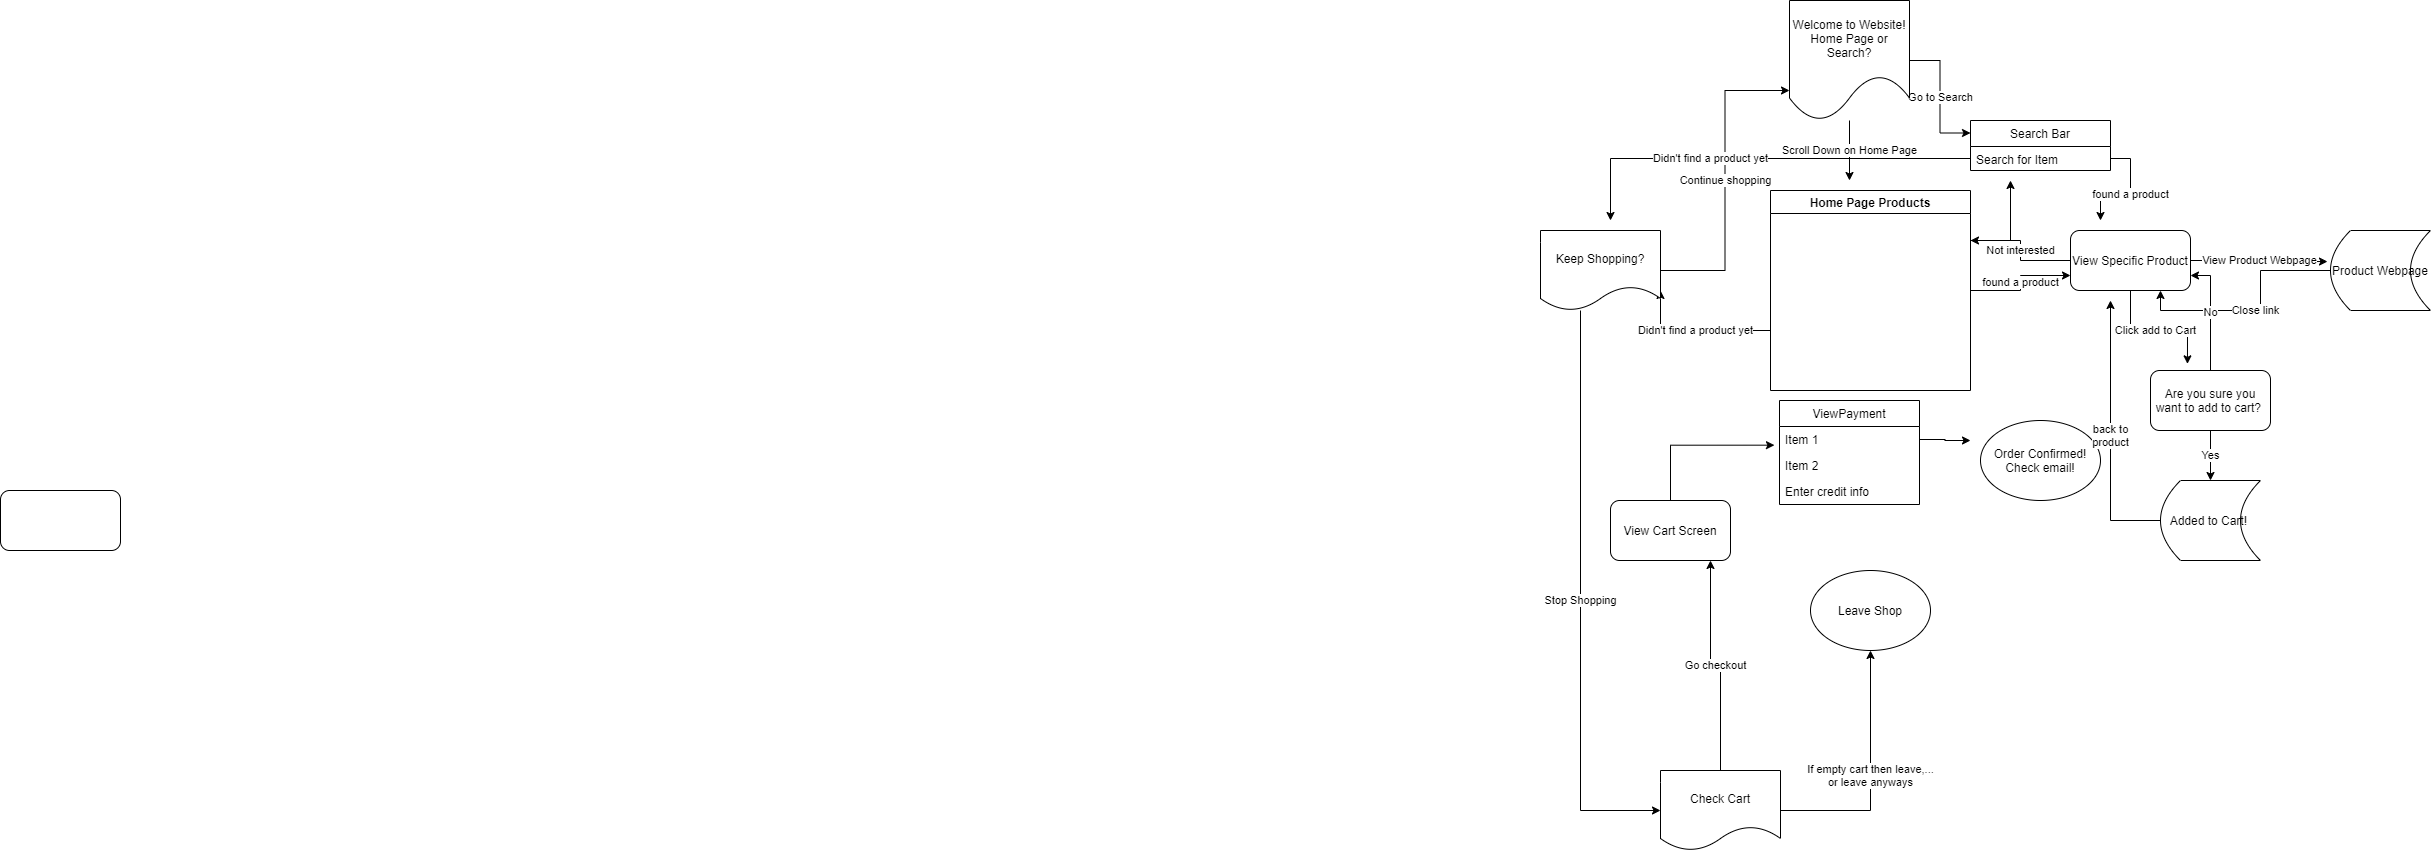

The diagram above was exported from draw.io. Its source (the exported page's mxGraphModel, read from the mxfile embedded in the PNG):
<mxGraphModel dx="2264" dy="436" grid="1" gridSize="10" guides="1" tooltips="1" connect="1" arrows="1" fold="1" page="1" pageScale="1" pageWidth="850" pageHeight="1100" math="0" shadow="0">
  <root>
    <mxCell id="0" />
    <mxCell id="1" parent="0" />
    <mxCell id="9" value="Go to Search" style="edgeStyle=orthogonalEdgeStyle;rounded=0;orthogonalLoop=1;jettySize=auto;html=1;exitX=1;exitY=0.5;exitDx=0;exitDy=0;entryX=0;entryY=0.25;entryDx=0;entryDy=0;" edge="1" parent="1" source="3" target="5">
      <mxGeometry relative="1" as="geometry" />
    </mxCell>
    <mxCell id="11" value="Scroll Down on Home Page" style="edgeStyle=orthogonalEdgeStyle;rounded=0;orthogonalLoop=1;jettySize=auto;html=1;" edge="1" parent="1" source="3">
      <mxGeometry relative="1" as="geometry">
        <mxPoint x="269" y="180" as="targetPoint" />
      </mxGeometry>
    </mxCell>
    <mxCell id="3" value="Welcome to Website!&lt;br&gt;Home Page or Search?" style="shape=document;whiteSpace=wrap;html=1;boundedLbl=1;size=0.375;" vertex="1" parent="1">
      <mxGeometry x="209" width="120" height="120" as="geometry" />
    </mxCell>
    <mxCell id="5" value="Search Bar" style="swimlane;fontStyle=0;childLayout=stackLayout;horizontal=1;startSize=26;horizontalStack=0;resizeParent=1;resizeParentMax=0;resizeLast=0;collapsible=1;marginBottom=0;" vertex="1" parent="1">
      <mxGeometry x="390" y="120" width="140" height="50" as="geometry" />
    </mxCell>
    <mxCell id="8" value="Search for Item" style="text;strokeColor=none;fillColor=none;align=left;verticalAlign=top;spacingLeft=4;spacingRight=4;overflow=hidden;rotatable=0;points=[[0,0.5],[1,0.5]];portConstraint=eastwest;" vertex="1" parent="5">
      <mxGeometry y="26" width="140" height="24" as="geometry" />
    </mxCell>
    <mxCell id="36" value="found a product" style="edgeStyle=orthogonalEdgeStyle;rounded=0;orthogonalLoop=1;jettySize=auto;html=1;entryX=0;entryY=0.75;entryDx=0;entryDy=0;" edge="1" parent="1" source="10" target="35">
      <mxGeometry relative="1" as="geometry" />
    </mxCell>
    <mxCell id="39" value="Didn't find a product yet" style="edgeStyle=orthogonalEdgeStyle;rounded=0;orthogonalLoop=1;jettySize=auto;html=1;entryX=1;entryY=0.75;entryDx=0;entryDy=0;" edge="1" parent="1" source="10" target="13">
      <mxGeometry relative="1" as="geometry">
        <Array as="points">
          <mxPoint x="80" y="330" />
        </Array>
      </mxGeometry>
    </mxCell>
    <mxCell id="46" style="edgeStyle=orthogonalEdgeStyle;rounded=0;orthogonalLoop=1;jettySize=auto;html=1;exitX=1;exitY=0.25;exitDx=0;exitDy=0;" edge="1" parent="1" source="10">
      <mxGeometry relative="1" as="geometry">
        <mxPoint x="430" y="180" as="targetPoint" />
      </mxGeometry>
    </mxCell>
    <mxCell id="10" value="Home Page Products" style="swimlane;" vertex="1" parent="1">
      <mxGeometry x="190" y="190" width="200" height="200" as="geometry" />
    </mxCell>
    <mxCell id="14" value="Stop Shopping" style="edgeStyle=orthogonalEdgeStyle;rounded=0;orthogonalLoop=1;jettySize=auto;html=1;entryX=0;entryY=0.5;entryDx=0;entryDy=0;" edge="1" parent="1" source="13" target="16">
      <mxGeometry relative="1" as="geometry">
        <mxPoint x="112.42640687119274" y="551.7157287525381" as="targetPoint" />
        <Array as="points">
          <mxPoint y="810" />
        </Array>
      </mxGeometry>
    </mxCell>
    <mxCell id="15" value="Continue shopping" style="edgeStyle=orthogonalEdgeStyle;rounded=0;orthogonalLoop=1;jettySize=auto;html=1;entryX=0;entryY=0.75;entryDx=0;entryDy=0;" edge="1" parent="1" source="13" target="3">
      <mxGeometry relative="1" as="geometry" />
    </mxCell>
    <mxCell id="13" value="Keep Shopping?" style="shape=document;whiteSpace=wrap;html=1;boundedLbl=1;" vertex="1" parent="1">
      <mxGeometry x="-40" y="230" width="120" height="80" as="geometry" />
    </mxCell>
    <mxCell id="18" value="If empty cart then leave,...&lt;br&gt;or leave anyways" style="edgeStyle=orthogonalEdgeStyle;rounded=0;orthogonalLoop=1;jettySize=auto;html=1;" edge="1" parent="1" source="16">
      <mxGeometry relative="1" as="geometry">
        <mxPoint x="290" y="650" as="targetPoint" />
      </mxGeometry>
    </mxCell>
    <mxCell id="21" value="Go checkout" style="edgeStyle=orthogonalEdgeStyle;rounded=0;orthogonalLoop=1;jettySize=auto;html=1;exitX=0.5;exitY=0;exitDx=0;exitDy=0;" edge="1" parent="1" source="16">
      <mxGeometry relative="1" as="geometry">
        <mxPoint x="130" y="560" as="targetPoint" />
      </mxGeometry>
    </mxCell>
    <mxCell id="16" value="Check Cart" style="shape=document;whiteSpace=wrap;html=1;boundedLbl=1;" vertex="1" parent="1">
      <mxGeometry x="79.99640687119273" y="769.9957287525381" width="120" height="80" as="geometry" />
    </mxCell>
    <mxCell id="17" value="Leave Shop" style="ellipse;whiteSpace=wrap;html=1;" vertex="1" parent="1">
      <mxGeometry x="230" y="570" width="120" height="80" as="geometry" />
    </mxCell>
    <mxCell id="25" value="" style="rounded=1;whiteSpace=wrap;html=1;" vertex="1" parent="1">
      <mxGeometry x="-1580" y="490" width="120" height="60" as="geometry" />
    </mxCell>
    <mxCell id="32" style="edgeStyle=orthogonalEdgeStyle;rounded=0;orthogonalLoop=1;jettySize=auto;html=1;entryX=-0.036;entryY=-0.282;entryDx=0;entryDy=0;entryPerimeter=0;" edge="1" parent="1" source="27" target="30">
      <mxGeometry relative="1" as="geometry" />
    </mxCell>
    <mxCell id="27" value="View Cart Screen" style="rounded=1;whiteSpace=wrap;html=1;" vertex="1" parent="1">
      <mxGeometry x="30" y="500" width="120" height="60" as="geometry" />
    </mxCell>
    <mxCell id="28" value="ViewPayment" style="swimlane;fontStyle=0;childLayout=stackLayout;horizontal=1;startSize=26;horizontalStack=0;resizeParent=1;resizeParentMax=0;resizeLast=0;collapsible=1;marginBottom=0;" vertex="1" parent="1">
      <mxGeometry x="199" y="400" width="140" height="104" as="geometry" />
    </mxCell>
    <mxCell id="29" value="Item 1" style="text;strokeColor=none;fillColor=none;align=left;verticalAlign=top;spacingLeft=4;spacingRight=4;overflow=hidden;rotatable=0;points=[[0,0.5],[1,0.5]];portConstraint=eastwest;" vertex="1" parent="28">
      <mxGeometry y="26" width="140" height="26" as="geometry" />
    </mxCell>
    <mxCell id="30" value="Item 2" style="text;strokeColor=none;fillColor=none;align=left;verticalAlign=top;spacingLeft=4;spacingRight=4;overflow=hidden;rotatable=0;points=[[0,0.5],[1,0.5]];portConstraint=eastwest;" vertex="1" parent="28">
      <mxGeometry y="52" width="140" height="26" as="geometry" />
    </mxCell>
    <mxCell id="31" value="Enter credit info" style="text;strokeColor=none;fillColor=none;align=left;verticalAlign=top;spacingLeft=4;spacingRight=4;overflow=hidden;rotatable=0;points=[[0,0.5],[1,0.5]];portConstraint=eastwest;" vertex="1" parent="28">
      <mxGeometry y="78" width="140" height="26" as="geometry" />
    </mxCell>
    <mxCell id="33" value="Order Confirmed! Check email!" style="ellipse;whiteSpace=wrap;html=1;" vertex="1" parent="1">
      <mxGeometry x="400" y="420" width="120" height="80" as="geometry" />
    </mxCell>
    <mxCell id="34" style="edgeStyle=orthogonalEdgeStyle;rounded=0;orthogonalLoop=1;jettySize=auto;html=1;" edge="1" parent="1" source="29">
      <mxGeometry relative="1" as="geometry">
        <mxPoint x="390" y="440" as="targetPoint" />
      </mxGeometry>
    </mxCell>
    <mxCell id="41" value="View Product Webpage" style="edgeStyle=orthogonalEdgeStyle;rounded=0;orthogonalLoop=1;jettySize=auto;html=1;entryX=-0.03;entryY=0.388;entryDx=0;entryDy=0;entryPerimeter=0;" edge="1" parent="1" source="35" target="40">
      <mxGeometry relative="1" as="geometry" />
    </mxCell>
    <mxCell id="43" value="Click add to Cart" style="edgeStyle=orthogonalEdgeStyle;rounded=0;orthogonalLoop=1;jettySize=auto;html=1;entryX=0.308;entryY=-0.111;entryDx=0;entryDy=0;entryPerimeter=0;" edge="1" parent="1" source="35" target="42">
      <mxGeometry relative="1" as="geometry" />
    </mxCell>
    <mxCell id="44" value="Not interested" style="edgeStyle=orthogonalEdgeStyle;rounded=0;orthogonalLoop=1;jettySize=auto;html=1;entryX=1;entryY=0.25;entryDx=0;entryDy=0;" edge="1" parent="1" source="35" target="10">
      <mxGeometry relative="1" as="geometry" />
    </mxCell>
    <mxCell id="35" value="View Specific Product" style="rounded=1;whiteSpace=wrap;html=1;" vertex="1" parent="1">
      <mxGeometry x="490" y="230" width="120" height="60" as="geometry" />
    </mxCell>
    <mxCell id="37" value="found a product" style="edgeStyle=orthogonalEdgeStyle;rounded=0;orthogonalLoop=1;jettySize=auto;html=1;" edge="1" parent="1" source="8">
      <mxGeometry relative="1" as="geometry">
        <mxPoint x="520" y="220" as="targetPoint" />
      </mxGeometry>
    </mxCell>
    <mxCell id="38" value="Didn't find a product yet" style="edgeStyle=orthogonalEdgeStyle;rounded=0;orthogonalLoop=1;jettySize=auto;html=1;" edge="1" parent="1" source="8">
      <mxGeometry x="0.2322" relative="1" as="geometry">
        <mxPoint x="30" y="220" as="targetPoint" />
        <mxPoint as="offset" />
      </mxGeometry>
    </mxCell>
    <mxCell id="51" value="Close link&lt;br&gt;" style="edgeStyle=orthogonalEdgeStyle;rounded=0;orthogonalLoop=1;jettySize=auto;html=1;entryX=0.75;entryY=1;entryDx=0;entryDy=0;" edge="1" parent="1" source="40" target="35">
      <mxGeometry relative="1" as="geometry" />
    </mxCell>
    <mxCell id="40" value="Product Webpage" style="shape=dataStorage;whiteSpace=wrap;html=1;fixedSize=1;" vertex="1" parent="1">
      <mxGeometry x="750" y="230" width="100" height="80" as="geometry" />
    </mxCell>
    <mxCell id="47" value="No" style="edgeStyle=orthogonalEdgeStyle;rounded=0;orthogonalLoop=1;jettySize=auto;html=1;entryX=1;entryY=0.75;entryDx=0;entryDy=0;" edge="1" parent="1" source="42" target="35">
      <mxGeometry relative="1" as="geometry" />
    </mxCell>
    <mxCell id="48" value="Yes" style="edgeStyle=orthogonalEdgeStyle;rounded=0;orthogonalLoop=1;jettySize=auto;html=1;" edge="1" parent="1" source="42">
      <mxGeometry relative="1" as="geometry">
        <mxPoint x="630" y="480" as="targetPoint" />
      </mxGeometry>
    </mxCell>
    <mxCell id="42" value="Are you sure you want to add to cart?&amp;nbsp;" style="rounded=1;whiteSpace=wrap;html=1;" vertex="1" parent="1">
      <mxGeometry x="570" y="370" width="120" height="60" as="geometry" />
    </mxCell>
    <mxCell id="52" value="back to&lt;br&gt;product" style="edgeStyle=orthogonalEdgeStyle;rounded=0;orthogonalLoop=1;jettySize=auto;html=1;" edge="1" parent="1" source="50">
      <mxGeometry relative="1" as="geometry">
        <mxPoint x="530" y="300" as="targetPoint" />
      </mxGeometry>
    </mxCell>
    <mxCell id="50" value="Added to Cart!&amp;nbsp;" style="shape=dataStorage;whiteSpace=wrap;html=1;fixedSize=1;" vertex="1" parent="1">
      <mxGeometry x="580" y="480" width="100" height="80" as="geometry" />
    </mxCell>
  </root>
</mxGraphModel>